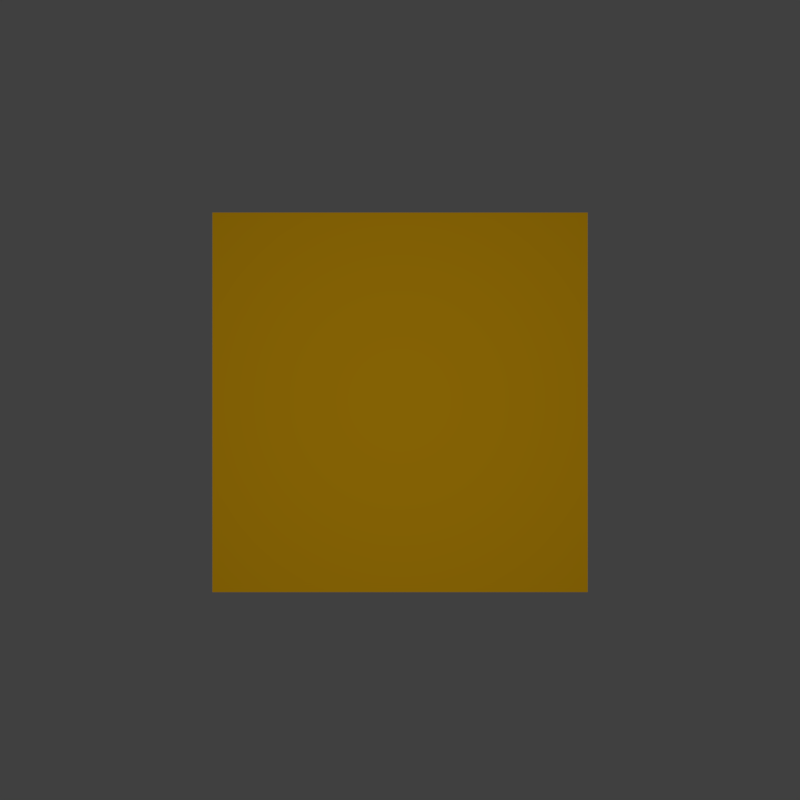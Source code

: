 # Source: test-tile.blend  (saved by Blender 2.78.0; exported with 4.5.12 LTS)
import bpy
from mathutils import Matrix  # noqa: F401  (used for matrix-valued properties, if any)

bpy.ops.wm.read_factory_settings(use_empty=True)
scene = bpy.context.scene
scene.name = 'Scene'

# ---- collections
col_collection_1 = bpy.data.collections.new('Collection 1'); scene.collection.children.link(col_collection_1)

# ---- materials (node trees are filled in below, after node groups)
mat_material = bpy.data.materials.new('Material')
mat_material.alpha_threshold = 0.0
mat_material.use_transparent_shadow = False
mat_material.roughness = 0.5
mat_material.line_color = (0.0, 0.0, 0.0, 1.0)
mat_material_001 = bpy.data.materials.new('Material.001')
mat_material_001.alpha_threshold = 0.0
mat_material_001.use_transparent_shadow = False
mat_material_001.diffuse_color = (0.8, 0.06953, 0.1306, 1.0)
mat_material_001.roughness = 0.5
mat_material_001.specular_intensity = 0.08929
mat_material_002 = bpy.data.materials.new('Material.002')
mat_material_002.alpha_threshold = 0.0
mat_material_002.use_transparent_shadow = False
mat_material_002.diffuse_color = (0.0291, 0.02011, 0.00273, 1.0)
mat_material_002.roughness = 0.5
mat_material_002.specular_intensity = 0.04762
mat_material_003 = bpy.data.materials.new('Material.003')
mat_material_003.alpha_threshold = 0.0
mat_material_003.use_transparent_shadow = False
mat_material_003.diffuse_color = (0.1626, 0.001255, 0.02484, 1.0)
mat_material_003.roughness = 0.5
mat_material_004 = bpy.data.materials.new('Material.004')
mat_material_004.alpha_threshold = 0.0
mat_material_004.use_transparent_shadow = False
mat_material_004.diffuse_color = (0.2462, 0.2462, 0.2462, 1.0)
mat_material_004.roughness = 0.5
mat_material_005 = bpy.data.materials.new('Material.005')
mat_material_005.alpha_threshold = 0.0
mat_material_005.use_transparent_shadow = False
mat_material_005.diffuse_color = (1.0, 0.524, 0.006676, 1.0)
mat_material_005.roughness = 0.5
mat_material_005.specular_intensity = 0.6548

# ---- material node trees

# ---- world
world_world = bpy.data.worlds.new('World'); scene.world = world_world
world_world.color = (0.05088, 0.05088, 0.05088)
world_world.use_sun_shadow = False
world_world.sun_shadow_jitter_overblur = 0.0
world_world.cycles.sampling_method = 'MANUAL'

# ---- cameras
cam_camera = bpy.data.cameras.new('Camera')
cam_camera.clip_end = 100.0
cam_camera.lens = 28.08
cam_camera.sensor_width = 32.0
cam_camera.sensor_height = 18.0
cam_camera.ortho_scale = 7.314
cam_camera.dof.focus_distance = 0.0
cam_camera.dof.aperture_fstop = 128.0

# ---- lights
light_lamp = bpy.data.lights.new('Lamp', 'POINT')
light_lamp.transmission_factor = 0.0
light_lamp.cutoff_distance = 30.0
light_lamp.energy = 100.0
light_lamp.shadow_buffer_clip_start = 1.001
light_lamp.shadow_soft_size = 0.1
light_lamp.shadow_maximum_resolution = 0.006
light_lamp.use_absolute_resolution = True

# ---- meshes
me_cube = bpy.data.meshes.new('Cube')
me_cube.from_pydata([(1.0, 1.0, -1.023), (-5.96e-08, -0.004672, -1.023), (-1.0, 1.0, -1.023), (1.0, 1.0, 0.9997), (-5.066e-07, -0.2261, 1.014), (-1.0, 1.0, 0.9997), (0.5213, 1.0, -1.023), (0.5213, 1.0, 0.9997), (0.3493, 0.3463, -1.023), (-0.4686, 1.0, -1.023), (0.3493, 0.2024, 1.009), (-0.4686, 1.0, 0.9997), (1.0, 1.0, 0.7185), (-4.437e-07, -0.004672, 0.7185), (-1.0, 1.0, 0.7185), (0.5213, 1.0, 0.7185), (-0.4686, 1.0, 0.7185), (0.3493, 0.3463, 0.7185), (0.3493, 0.3463, -0.8637), (1.0, 1.0, -0.8637), (-9.007e-08, -0.004672, -0.8637), (-1.0, 1.0, -0.8637), (0.5213, 1.0, -0.8637), (-0.4686, 1.0, -0.8637), (-0.5, 0.4977, -1.023), (-0.5, 0.3872, 1.007), (0.7606, 1.0, -1.023), (0.7606, 1.0, 0.9997), (-0.0596, 0.6014, 1.005), (-0.0596, 0.6732, -1.023), (0.7606, 1.0, 0.7185), (-0.5, 0.4977, 0.7185), (-0.5, 0.4977, -0.8637), (0.7606, 1.0, -0.8637), (0.1747, 0.1708, -1.023), (-0.7343, 1.0, -1.023), (0.1747, -0.01185, 1.012), (-0.7343, 1.0, 0.9997), (-0.7343, 1.0, 0.7185), (0.1747, 0.1708, 0.7185), (0.1747, 0.1708, -0.8637), (-0.7343, 1.0, -0.8637), (-0.2798, 0.4943, 1.006), (-0.2798, 0.5854, -1.023), (1.0, 1.0, 0.04372), (-2.929e-07, -0.004672, 0.04372), (-1.0, 1.0, 0.04372), (0.5213, 1.0, 0.04372), (-0.4686, 1.0, 0.04372), (0.3493, 0.3463, 0.04372), (0.7606, 1.0, 0.04372), (-0.5, 0.4977, 0.04372), (-0.7343, 1.0, 0.04372), (0.1747, 0.1708, 0.04372), (0.3493, 0.3463, -0.1721), (-0.5, 0.4977, -0.1721), (0.1747, 0.1708, -0.1721), (1.0, 1.0, -0.1721), (-2.447e-07, -0.004672, -0.1721), (-1.0, 1.0, -0.1721), (0.5213, 1.0, -0.1721), (-0.4686, 1.0, -0.1721), (0.7606, 1.0, -0.1721), (-0.7343, 1.0, -0.1721), (0.5459, 0.5438, -1.023), (-0.1695, 1.0, -1.023), (0.5459, 0.4435, 1.006), (-0.1695, 1.0, 0.9997), (0.5459, 0.5438, 0.7185), (-0.1695, 1.0, 0.7185), (0.5459, 0.5438, -0.8637), (-0.1695, 1.0, -0.8637), (0.1882, 0.7719, -1.023), (0.1882, 0.722, 1.003), (0.5459, 0.5438, 0.04372), (0.5459, 0.5438, -0.1721), (0.4266, 0.4239, -1.023), (-0.3511, 1.0, -1.023), (0.4266, 0.2971, 1.008), (-0.3511, 1.0, 0.9997), (0.4266, 0.4239, 0.7185), (-0.3511, 1.0, 0.7185), (0.4266, 0.4239, -0.8637), (-0.3511, 1.0, -0.8637), (0.03774, 0.6488, 1.004), (0.4266, 0.4239, 0.04372), (0.4266, 0.4239, -0.1721), (0.03774, 0.7119, -1.023), (0.1362, 0.7512, -1.023), (0.5047, 0.5023, -1.023), (-0.2323, 1.0, -1.023), (0.5047, 0.3929, 1.007), (-0.2323, 1.0, 0.9997), (0.5047, 0.5023, 0.7185), (-0.2323, 1.0, 0.7185), (0.5047, 0.5023, -0.8637), (-0.2323, 1.0, -0.8637), (0.1362, 0.6967, 1.003), (0.5047, 0.5023, 0.04372), (0.5047, 0.5023, -0.1721), (0.4649, 0.4624, -1.023), (-0.2928, 1.0, -1.023), (0.4649, 0.3441, 1.008), (-0.2928, 1.0, 0.9997), (0.4649, 0.4624, 0.7185), (-0.2928, 1.0, 0.7185), (0.4649, 0.4624, -0.8637), (-0.2928, 1.0, -0.8637), (0.08603, 0.6723, 1.004), (0.4649, 0.4624, 0.04372), (0.4649, 0.4624, -0.1721), (0.08603, 0.7312, -1.023)], [], [(111, 88, 100, 76), (87, 111, 76, 8), (10, 36, 39, 17), (35, 9, 43, 24), (26, 6, 22, 33), (77, 9, 23, 83), (81, 16, 11, 79), (104, 102, 78, 80), (79, 28, 84), (29, 77, 87), (18, 40, 34, 8), (0, 26, 33, 19), (19, 57, 75, 70), (70, 95, 89, 64), (48, 52, 38, 16), (23, 41, 63, 61), (15, 69, 67, 7), (85, 49, 54, 86), (110, 86, 82, 106), (63, 41, 21, 59), (49, 53, 56, 54), (75, 74, 98, 99), (82, 18, 8, 76), (45, 51, 55, 58), (53, 45, 58, 56), (36, 4, 13, 39), (11, 37, 25, 42), (9, 35, 41, 23), (12, 3, 66, 68), (73, 97, 102, 91), (29, 87, 8, 34), (97, 108, 78, 102), (108, 84, 10, 78), (16, 38, 37, 11), (51, 46, 59, 55), (30, 15, 7, 27), (104, 80, 85, 109), (55, 59, 21, 32), (78, 10, 17, 80), (43, 9, 29), (44, 50, 30, 12), (32, 21, 2, 24), (38, 52, 46, 14), (50, 47, 15, 30), (68, 93, 98, 74), (54, 56, 40, 18), (106, 82, 76, 100), (19, 33, 62, 57), (33, 22, 60, 62), (12, 30, 27, 3), (61, 63, 52, 48), (69, 94, 92, 67), (13, 31, 51, 45), (75, 99, 95, 70), (57, 62, 50, 44), (63, 59, 46, 52), (6, 65, 71, 22), (44, 74, 75, 57), (19, 70, 64, 0), (44, 12, 68, 74), (27, 66, 3), (64, 26, 0), (39, 13, 45, 53), (56, 58, 20, 40), (99, 110, 106, 95), (72, 6, 26), (7, 73, 27), (25, 5, 14, 31), (109, 85, 86, 110), (17, 39, 53, 49), (105, 81, 79, 103), (42, 25, 4, 36), (88, 72, 89, 100), (40, 20, 1, 34), (101, 77, 83, 107), (86, 54, 18, 82), (87, 101, 111), (103, 84, 108), (91, 102, 104, 93), (65, 90, 96, 71), (90, 101, 107, 96), (4, 25, 31, 13), (67, 97, 73), (88, 65, 72), (31, 14, 46, 51), (95, 106, 100, 89), (43, 29, 34, 1), (89, 72, 64), (73, 91, 66), (62, 60, 47, 50), (93, 104, 109, 98), (94, 105, 103, 92), (66, 91, 93, 68), (92, 108, 97), (111, 90, 88), (98, 109, 110, 99), (58, 55, 32, 20), (38, 14, 5, 37), (79, 11, 42, 28), (28, 42, 36, 10), (80, 17, 49, 85), (20, 32, 24, 1), (24, 2, 35), (37, 5, 25), (29, 9, 77), (84, 28, 10), (1, 24, 43), (27, 73, 66), (64, 72, 26), (72, 65, 6), (7, 67, 73), (87, 77, 101), (103, 79, 84), (67, 92, 97), (88, 90, 65), (92, 103, 108), (111, 101, 90), (15, 47, 48, 16), (48, 47, 60, 61), (61, 60, 22, 71, 96, 107, 83, 23), (35, 2, 21, 41)])
me_cube.polygons.foreach_set('material_index', [0, 0, 0, 0, 5, 5, 5, 0, 0, 0, 0, 5, 0, 0, 5, 5, 5, 0, 0, 5, 0, 0, 0, 0, 0, 0, 0, 5, 0, 0, 0, 0, 0, 5, 0, 5, 0, 0, 0, 0, 5, 0, 5, 5, 0, 0, 0, 5, 5, 5, 5, 5, 0, 0, 5, 5, 5, 0, 0, 0, 0, 0, 0, 0, 0, 0, 0, 0, 0, 0, 5, 0, 0, 0, 5, 0, 0, 0, 0, 5, 5, 0, 0, 0, 0, 0, 0, 0, 0, 5, 0, 5, 0, 0, 0, 0, 0, 5, 0, 0, 0, 0, 0, 0, 0, 0, 0, 0, 0, 0, 0, 0, 0, 0, 0, 0, 0, 5, 5, 5, 5])
me_cube.materials.append(mat_material)
me_cube.materials.append(mat_material_001)
me_cube.materials.append(mat_material_002)
me_cube.materials.append(mat_material_003)
me_cube.materials.append(mat_material_004)
me_cube.materials.append(mat_material_005)
me_cube.use_remesh_preserve_volume = False
me_cube.use_remesh_preserve_attributes = False
me_cube.use_mirror_vertex_groups = False
me_cube.update()

# ---- objects
ob_empty = bpy.data.objects.new('Empty', None)
ob_cube = bpy.data.objects.new('Cube', me_cube)
ob_camera_1 = bpy.data.objects.new('Camera-1', cam_camera)
ob_lamp = bpy.data.objects.new('Lamp', light_lamp)

# ---- transforms, parenting, visibility, modifiers, constraints
ob_empty.location = (0.0, 0.0, 1.0)
ob_empty.rotation_euler = (0.0, -0.0, 1.571)
ob_empty.empty_image_offset = (0.0, 0.0)
ob_empty.lineart.crease_threshold = 0.0
ob_cube.location = (0.0, 0.0, 1.0)
ob_cube.lock_rotations_4d = False
ob_cube.empty_display_type = 'ARROWS'
ob_cube.lineart.crease_threshold = 0.0
_m = ob_cube.modifiers.new('Array', 'ARRAY')
_m.count = 4
_m.use_constant_offset = True
_m.constant_offset_displace = (0.0, 0.0, 0.0)
_m.use_relative_offset = False
_m.use_object_offset = True
_m.offset_object = ob_empty
ob_camera_1.location = (0.0, -4.74, 1.0)
ob_camera_1.rotation_euler = (1.571, 0.0, 0.0)
ob_camera_1.lock_rotations_4d = False
ob_camera_1.empty_display_type = 'ARROWS'
ob_camera_1.color = (0.0, 0.0, 0.0, 0.0)
ob_camera_1.display_type = 'WIRE'
ob_camera_1.lineart.crease_threshold = 0.0
ob_lamp.parent = ob_camera_1
ob_lamp.matrix_parent_inverse = Matrix(((1.0, 0.0, 0.0, -0.0), (0.0, -4.47e-08, 1.0, -0.994), (0.0, -1.0, -4.371e-08, -5.203), (0.0, 0.0, 0.0, 1.0)))
ob_lamp.location = (0.0, -5.203, 0.994)
ob_lamp.rotation_euler = (0.6503, 0.05522, 1.866)
ob_lamp.lock_rotations_4d = False
ob_lamp.empty_display_type = 'ARROWS'
ob_lamp.color = (0.0, 0.0, 0.0, 0.0)
ob_lamp.lineart.crease_threshold = 0.0

# ---- collection membership
col_collection_1.objects.link(ob_empty)
col_collection_1.objects.link(ob_cube)
col_collection_1.objects.link(ob_camera_1)
col_collection_1.objects.link(ob_lamp)

# ---- scene / render settings (as saved in the file)
scene.camera = ob_camera_1
scene.frame_start = 1; scene.frame_end = 250; scene.frame_set(1)
scene.render.engine = 'BLENDER_EEVEE_NEXT'
scene.render.resolution_x = 640
scene.render.resolution_y = 640
scene.render.dither_intensity = 0.0
scene.cycles.use_denoising = False
scene.cycles.samples = 128
scene.cycles.sampling_pattern = 'TABULATED_SOBOL'
scene.cycles.light_sampling_threshold = 0.0
scene.cycles.use_adaptive_sampling = False
scene.cycles.use_light_tree = False
scene.cycles.blur_glossy = 0.0
scene.cycles.sample_clamp_indirect = 0.0
scene.view_settings.view_transform = 'Standard'
bpy.context.view_layer.update()
